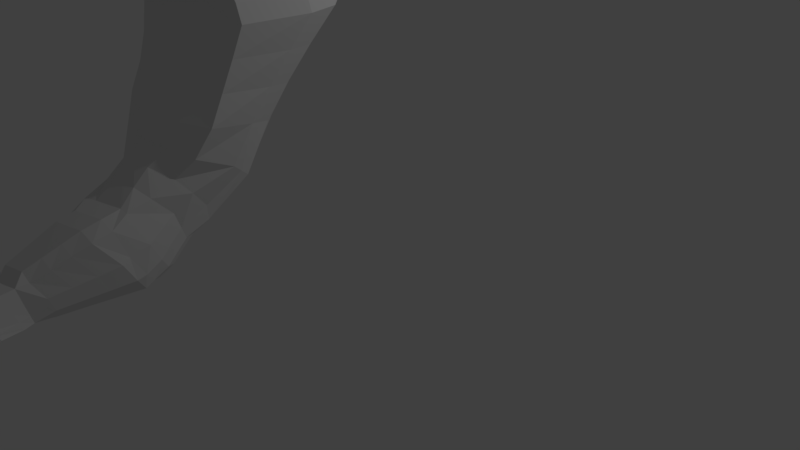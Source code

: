 # Source: arm.blend  (saved by Blender 2.78.0; exported with 4.5.12 LTS)
import bpy
from mathutils import Matrix  # noqa: F401  (used for matrix-valued properties, if any)

bpy.ops.wm.read_factory_settings(use_empty=True)
scene = bpy.context.scene
scene.name = 'Scene'

# ---- collections
col_collection_1 = bpy.data.collections.new('Collection 1'); scene.collection.children.link(col_collection_1)

# ---- materials (node trees are filled in below, after node groups)
mat_material = bpy.data.materials.new('Material')
mat_material.alpha_threshold = 0.0
mat_material.use_transparent_shadow = False
mat_material.roughness = 0.5
mat_material.line_color = (0.0, 0.0, 0.0, 1.0)

# ---- material node trees

# ---- world
world_world = bpy.data.worlds.new('World'); scene.world = world_world
world_world.color = (0.05088, 0.05088, 0.05088)
world_world.use_sun_shadow = False
world_world.sun_shadow_jitter_overblur = 0.0
world_world.cycles.sampling_method = 'MANUAL'

# ---- cameras
cam_camera = bpy.data.cameras.new('Camera')
cam_camera.clip_end = 100.0
cam_camera.lens = 35.0
cam_camera.sensor_width = 32.0
cam_camera.sensor_height = 18.0
cam_camera.ortho_scale = 7.314
cam_camera.dof.focus_distance = 0.0
cam_camera.dof.aperture_fstop = 128.0

# ---- lights
light_lamp = bpy.data.lights.new('Lamp', 'POINT')
light_lamp.transmission_factor = 0.0
light_lamp.cutoff_distance = 30.0
light_lamp.energy = 100.0
light_lamp.shadow_buffer_clip_start = 1.001
light_lamp.shadow_soft_size = 0.1
light_lamp.shadow_maximum_resolution = 0.006
light_lamp.use_absolute_resolution = True

# ---- meshes
me_cube = bpy.data.meshes.new('Cube')
me_cube.from_pydata([(-0.07209, -4.383, 0.9753), (-0.4768, -0.6093, 4.194), (0.3699, -4.33, 1.037), (-0.2093, -0.6289, 4.194), (-0.09486, -4.479, 1.36), (-0.5859, -2.105, 4.194), (0.3471, -4.425, 1.422), (-0.3185, -2.134, 4.204), (-0.1883, -2.934, 1.126), (-0.1684, -2.425, 1.53), (-0.2404, -2.077, 1.822), (-0.2689, -1.766, 2.287), (0.5307, -1.77, 2.378), (0.5079, -2.042, 1.868), (0.4606, -2.507, 1.504), (0.5184, -3.038, 1.187), (0.7113, -2.525, 2.525), (0.6051, -2.67, 2.228), (0.4532, -2.822, 2.022), (0.4486, -3.348, 1.835), (-0.4333, -2.698, 2.683), (-0.4474, -2.776, 2.38), (-0.3169, -2.935, 2.066), (-0.2503, -3.424, 1.79), (-0.4768, -0.6093, 3.47), (-0.4768, -0.6093, 3.651), (-0.4768, -0.6093, 3.832), (-0.4768, -0.6093, 4.013), (0.2974, -1.046, 4.069), (0.5827, -1.072, 3.832), (0.7348, -1.083, 3.651), (0.8156, -1.089, 3.47), (0.2954, -2.169, 4.013), (0.6418, -2.194, 3.832), (0.794, -2.205, 3.651), (0.8748, -2.211, 3.47), (-0.5859, -2.268, 4.013), (-0.5859, -2.268, 3.832), (-0.5859, -2.268, 3.651), (-0.5859, -2.37, 3.47), (0.5597, -4.685, 1.103), (-0.1956, -4.776, 0.9974), (0.5208, -4.847, 1.45), (-0.2346, -4.939, 1.344), (0.5147, -5.132, 1.176), (-0.2407, -5.223, 1.071), (0.5208, -5.432, 1.45), (-0.2346, -5.523, 1.344), (-0.149, -4.511, 0.9652), (-0.179, -4.637, 1.358), (0.4032, -4.567, 1.439), (0.4332, -4.441, 1.047), (0.3585, -4.378, 1.223), (-0.2632, -1.377, 4.439), (-0.08347, -4.431, 1.161), (-0.5313, -1.357, 4.42), (-0.3209, -3.179, 1.414), (-0.385, -2.63, 1.769), (-0.5038, -2.353, 2.101), (-0.4833, -2.136, 2.477), (0.5671, -3.215, 1.51), (0.5197, -2.687, 1.861), (0.6181, -2.26, 2.048), (0.6644, -2.046, 2.451), (-0.5313, -1.357, 3.47), (0.9293, -1.464, 3.47), (0.8485, -1.458, 3.651), (0.6964, -1.447, 3.832), (0.3499, -1.421, 4.17), (0.5402, -4.766, 1.217), (-0.2151, -4.857, 1.112), (0.5402, -5.35, 1.217), (-0.2151, -5.441, 1.112), (0.4182, -4.504, 1.218), (-0.164, -4.574, 1.171), (-0.6353, -4.908, 1.148), (-0.6548, -4.989, 1.3), (-0.6962, -4.718, 1.363), (-0.6768, -4.637, 1.201), (0.2594, -4.344, 1.022), (0.1489, -4.357, 1.006), (0.03841, -4.37, 0.9908), (-0.4099, -0.6142, 4.194), (-0.343, -0.6191, 4.194), (-0.2762, -0.624, 4.194), (0.01563, -4.465, 1.376), (0.1261, -4.452, 1.391), (0.2366, -4.439, 1.406), (-0.3853, -2.126, 4.202), (-0.4521, -2.115, 4.196), (-0.519, -2.109, 4.194), (0.3631, -3.362, 1.862), (0.1643, -3.383, 1.838), (-0.05792, -3.404, 1.814), (0.2671, -2.992, 2.142), (0.08029, -3.028, 2.142), (-0.131, -3.033, 2.132), (0.3552, -2.804, 2.306), (0.106, -2.839, 2.327), (-0.1373, -2.858, 2.372), (0.4419, -2.708, 2.564), (0.1724, -2.718, 2.604), (-0.09706, -2.728, 2.643), (-0.02252, -2.96, 1.076), (0.1997, -2.892, 1.087), (0.3983, -2.919, 1.126), (-0.09735, -2.389, 1.465), (0.1139, -2.369, 1.458), (0.3252, -2.349, 1.481), (-0.1584, -2.021, 1.833), (0.09081, -1.964, 1.845), (0.3401, -1.908, 1.856), (-0.176, -1.672, 2.298), (0.08855, -1.637, 2.324), (0.3531, -1.602, 2.351), (0.5096, -2.45, 3.47), (0.1444, -2.423, 3.47), (-0.2207, -2.397, 3.47), (0.449, -2.343, 3.651), (0.1041, -2.318, 3.651), (-0.2409, -2.293, 3.651), (0.3349, -2.335, 3.832), (0.02798, -2.313, 3.832), (-0.2789, -2.29, 3.832), (0.0756, -2.324, 4.014), (-0.1456, -2.306, 4.014), (-0.3656, -2.284, 4.013), (-0.1117, -0.636, 3.47), (0.2535, -0.6626, 3.47), (0.5682, -0.8466, 3.47), (-0.1319, -0.6345, 3.651), (0.2131, -0.6597, 3.651), (0.5076, -0.8421, 3.651), (-0.1699, -0.6317, 3.832), (0.137, -0.6541, 3.832), (0.3935, -0.8338, 3.832), (-0.2565, -0.6254, 4.013), (-0.03618, -0.6415, 4.013), (0.1948, -0.8149, 4.069), (0.3709, -4.707, 1.077), (0.182, -4.73, 1.05), (-0.006805, -4.753, 1.024), (-0.04572, -4.916, 1.37), (0.1431, -4.893, 1.397), (0.3319, -4.87, 1.423), (0.3258, -5.155, 1.15), (0.137, -5.178, 1.123), (-0.05183, -5.201, 1.097), (-0.04572, -5.5, 1.37), (0.1431, -5.477, 1.397), (0.3319, -5.454, 1.423), (-0.03347, -4.619, 1.378), (0.1121, -4.602, 1.398), (0.2577, -4.584, 1.419), (0.2877, -4.459, 1.026), (0.1421, -4.476, 1.006), (-0.003468, -4.494, 0.9855), (0.3514, -5.373, 1.191), (0.1626, -5.396, 1.165), (-0.02626, -5.419, 1.138), (-0.3299, -1.372, 4.443), (-0.3971, -1.367, 4.435), (-0.4644, -1.362, 4.422), (0.3985, -5.856, 1.423), (0.5873, -5.833, 1.45), (0.6068, -5.752, 1.217), (0.418, -5.774, 1.191), (0.1771, -5.989, 1.397), (0.3659, -5.966, 1.423), (0.3853, -5.884, 1.191), (0.1965, -5.907, 1.165), (-0.06001, -6.074, 1.37), (0.1288, -6.051, 1.397), (0.1483, -5.97, 1.165), (-0.04055, -5.992, 1.138), (-0.2346, -5.523, 1.344), (-0.2151, -5.441, 1.112), (-0.04572, -5.5, 1.37), (-0.02626, -5.419, 1.138), (-0.2602, -5.985, 1.112), (-0.2797, -6.066, 1.344), (-0.0714, -5.962, 1.138), (-0.09086, -6.043, 1.37), (0.5296, -3.197, 1.115), (0.5506, -3.313, 1.067), (0.4901, -3.575, 1.051), (0.4296, -3.837, 1.035), (0.3691, -4.099, 1.018), (0.5048, -3.536, 1.736), (0.5153, -3.743, 1.689), (0.4573, -3.926, 1.601), (0.3994, -4.109, 1.514), (0.3414, -4.292, 1.427), (-0.2573, -3.605, 1.665), (-0.2546, -3.798, 1.603), (-0.2227, -3.975, 1.523), (-0.1907, -4.152, 1.442), (-0.1141, -4.329, 1.362), (-0.1098, -4.168, 0.9694), (-0.1392, -3.912, 0.9788), (-0.1686, -3.656, 0.9881), (-0.198, -3.4, 0.9975), (-0.202, -3.159, 1.033), (0.5678, -3.435, 1.456), (0.6024, -3.528, 1.416), (0.5432, -3.75, 1.364), (0.484, -3.973, 1.312), (0.4247, -4.195, 1.26), (-0.3493, -3.397, 1.362), (-0.3544, -3.615, 1.314), (-0.3238, -3.832, 1.27), (-0.2931, -4.048, 1.225), (-0.2177, -4.265, 1.18), (-0.03724, -3.138, 0.9999), (-0.04401, -3.378, 0.9601), (-0.03711, -3.636, 0.949), (-0.0302, -3.893, 0.9379), (-0.02329, -4.151, 0.9268), (0.1908, -3.116, 1.025), (0.1777, -3.356, 0.9855), (0.1621, -3.615, 0.9726), (0.1466, -3.874, 0.9598), (0.131, -4.133, 0.9469), (0.4189, -3.094, 1.05), (0.3994, -3.335, 1.011), (0.3614, -3.595, 0.9962), (0.3233, -3.856, 0.9816), (0.2853, -4.116, 0.9671), (0.3816, -3.57, 1.826), (0.362, -3.765, 1.77), (0.3265, -3.946, 1.685), (0.2911, -4.128, 1.599), (0.2556, -4.309, 1.514), (0.1535, -3.592, 1.801), (0.1403, -3.787, 1.745), (0.1273, -3.967, 1.661), (0.1143, -4.146, 1.577), (0.1013, -4.326, 1.493), (-0.07452, -3.613, 1.775), (-0.08139, -3.809, 1.72), (-0.07193, -3.987, 1.637), (-0.06246, -4.165, 1.555), (-0.053, -4.344, 1.473), (-1.081, -0.694, 4.026), (-1.073, -0.6945, 4.204), (-1.135, -1.288, 4.204), (-1.081, -0.694, 3.482), (-1.081, -0.694, 3.663), (-1.081, -0.694, 3.845), (-1.189, -2.036, 4.204), (-1.189, -2.036, 4.023), (-1.189, -2.036, 3.842), (-1.189, -2.036, 3.661), (-1.189, -2.036, 3.48), (-1.135, -1.288, 3.48), (-1.135, -1.288, 3.661), (-1.135, -1.288, 3.842), (-1.135, -1.288, 4.023), (-0.2235, -4.892, 1.212), (-0.2235, -5.476, 1.212), (-0.9146, -5.097, 0.6011), (-0.1455, -2.698, 1.359), (0.3645, -4.353, 1.125), (-0.5027, -0.9648, 4.302), (-0.2785, -3.05, 1.217), (-0.237, -2.519, 1.582), (-0.3534, -2.215, 1.954), (-0.3708, -1.91, 2.369), (-0.5027, -0.9648, 3.47), (0.5504, -4.723, 1.157), (0.5268, -5.236, 1.196), (0.4261, -4.471, 1.128), (-0.2349, -0.9844, 4.311), (-0.0775, -4.406, 1.064), (0.5657, -3.122, 1.313), (0.4887, -2.534, 1.673), (0.5603, -2.146, 1.953), (0.5943, -1.902, 2.413), (0.8697, -1.267, 3.47), (0.7889, -1.261, 3.651), (0.6367, -1.25, 3.832), (0.3224, -1.225, 4.117), (-0.2049, -4.814, 1.052), (-0.2285, -5.327, 1.09), (-0.1562, -4.541, 1.047), (0.338, -5.259, 1.169), (0.1492, -5.281, 1.143), (-0.03968, -5.304, 1.117), (-0.3017, -0.9795, 4.313), (-0.3687, -0.9746, 4.309), (-0.4358, -0.9697, 4.303), (0.4325, -4.145, 1.117), (0.4924, -3.901, 1.15), (0.5523, -3.658, 1.183), (0.6122, -3.415, 1.217), (0.6038, -3.31, 1.237), (-0.215, -4.214, 1.037), (-0.245, -3.977, 1.063), (-0.275, -3.74, 1.089), (-0.305, -3.502, 1.115), (-0.3025, -3.272, 1.159), (-1.102, -0.9767, 4.204), (-1.106, -0.9764, 3.481), (-1.106, -0.9764, 3.662), (-1.106, -0.9764, 3.843), (-1.106, -0.9764, 4.025), (0.4621, -2.78, 1.392), (0.4372, -3.088, 1.903), (-0.2777, -3.169, 1.902), (0.4648, -2.884, 1.689), (-0.2972, -2.896, 1.607), (-0.04017, -2.673, 1.319), (0.15, -2.655, 1.327), (0.3403, -2.637, 1.347), (0.28, -3.167, 1.99), (0.1197, -3.195, 1.97), (-0.07047, -3.213, 1.949), (0.4746, -2.829, 1.521), (-0.2155, -2.791, 1.438), (0.7013, -1.328, 3.107), (0.6054, -1.557, 2.744), (0.7987, -2.293, 3.155), (0.741, -2.398, 2.839), (-0.5113, -2.452, 3.207), (-0.4583, -2.56, 2.942), (-0.3176, -1.405, 2.685), (-0.3875, -1.021, 3.077), (0.818, -1.658, 3.131), (0.7277, -1.854, 2.791), (-0.4931, -1.62, 3.139), (-0.4737, -1.878, 2.808), (-0.1238, -1.006, 3.08), (-0.1431, -1.352, 2.692), (0.1966, -1.012, 3.089), (0.1427, -1.337, 2.709), (0.4847, -1.118, 3.098), (0.4127, -1.373, 2.726), (0.4767, -2.506, 3.168), (0.452, -2.591, 2.865), (0.1547, -2.492, 3.181), (0.1629, -2.59, 2.89), (-0.1673, -2.479, 3.194), (-0.1261, -2.588, 2.916), (0.7568, -1.485, 3.118), (0.6635, -1.698, 2.766), (-0.4377, -1.295, 3.104), (-0.3918, -1.609, 2.738)], [(78, 260)], [(138, 84, 3, 28), (126, 90, 5, 36), (26, 25, 247, 248), (284, 48, 41, 282), (290, 82, 1, 263), (300, 264, 8, 202), (318, 265, 9, 261), (265, 266, 10, 9), (266, 267, 11, 10), (238, 93, 23, 193), (316, 96, 22, 308), (96, 99, 21, 22), (223, 105, 15, 183), (313, 108, 14, 306), (108, 111, 13, 14), (111, 114, 12, 13), (345, 268, 24, 326), (36, 5, 249, 250), (39, 38, 252, 253), (1, 27, 243, 244), (341, 117, 39, 323), (117, 120, 38, 39), (120, 123, 37, 38), (123, 126, 36, 37), (335, 129, 31, 319), (129, 132, 30, 31), (132, 135, 29, 30), (135, 138, 28, 29), (142, 43, 47, 148), (154, 51, 40, 139), (151, 49, 43, 142), (181, 182, 180, 179), (139, 40, 44, 145), (282, 41, 45, 283), (85, 4, 49, 151), (79, 2, 51, 154), (273, 0, 48, 284), (49, 4, 54, 74), (262, 52, 73, 271), (269, 69, 71, 270), (258, 70, 72, 259), (287, 159, 72, 283), (271, 73, 69, 269), (280, 281, 68, 67), (279, 280, 67, 66), (278, 279, 66, 65), (343, 278, 65, 327), (25, 24, 246, 247), (263, 1, 244, 301), (276, 277, 63, 62), (275, 276, 62, 61), (317, 275, 61, 309), (295, 274, 60, 203), (43, 49, 77, 76), (38, 37, 251, 252), (281, 272, 53, 68), (74, 70, 75, 78), (76, 77, 78, 75), (76, 75, 70, 43), (270, 71, 157, 285), (285, 157, 158, 286), (286, 158, 159, 287), (0, 81, 156, 48), (81, 80, 155, 156), (80, 79, 154, 155), (6, 87, 153, 50), (87, 86, 152, 153), (86, 85, 151, 152), (41, 141, 147, 45), (141, 140, 146, 147), (140, 139, 145, 146), (158, 157, 169, 170), (149, 148, 171, 172), (50, 153, 144, 42), (153, 152, 143, 144), (152, 151, 142, 143), (48, 156, 141, 41), (156, 155, 140, 141), (155, 154, 139, 140), (42, 144, 150, 46), (144, 143, 149, 150), (143, 142, 148, 149), (26, 27, 136, 133), (133, 136, 137, 134), (134, 137, 138, 135), (25, 26, 133, 130), (130, 133, 134, 131), (131, 134, 135, 132), (24, 25, 130, 127), (127, 130, 131, 128), (128, 131, 132, 129), (326, 24, 127, 331), (331, 127, 128, 333), (333, 128, 129, 335), (33, 32, 124, 121), (121, 124, 125, 122), (122, 125, 126, 123), (34, 33, 121, 118), (118, 121, 122, 119), (119, 122, 123, 120), (35, 34, 118, 115), (115, 118, 119, 116), (116, 119, 120, 117), (321, 35, 115, 337), (337, 115, 116, 339), (339, 116, 117, 341), (10, 11, 112, 109), (109, 112, 113, 110), (110, 113, 114, 111), (9, 10, 109, 106), (106, 109, 110, 107), (107, 110, 111, 108), (261, 9, 106, 311), (311, 106, 107, 312), (312, 107, 108, 313), (202, 8, 103, 213), (213, 103, 104, 218), (218, 104, 105, 223), (17, 16, 100, 97), (97, 100, 101, 98), (98, 101, 102, 99), (18, 17, 97, 94), (94, 97, 98, 95), (95, 98, 99, 96), (307, 18, 94, 314), (314, 94, 95, 315), (315, 95, 96, 316), (188, 19, 91, 228), (228, 91, 92, 233), (233, 92, 93, 238), (272, 3, 84, 288), (288, 84, 83, 289), (289, 83, 82, 290), (32, 7, 88, 124), (124, 88, 89, 125), (125, 89, 90, 126), (27, 1, 82, 136), (136, 82, 83, 137), (137, 83, 84, 138), (46, 150, 163, 164), (157, 71, 165, 166), (150, 149, 167, 168), (159, 158, 173, 174), (178, 176, 175, 177), (178, 177, 182, 181), (176, 178, 181, 179), (177, 175, 180, 182), (175, 176, 179, 180), (86, 237, 242, 85), (237, 236, 241, 242), (236, 235, 240, 241), (235, 234, 239, 240), (234, 233, 238, 239), (87, 232, 237, 86), (232, 231, 236, 237), (231, 230, 235, 236), (230, 229, 234, 235), (229, 228, 233, 234), (6, 192, 232, 87), (192, 191, 231, 232), (191, 190, 230, 231), (190, 189, 229, 230), (189, 188, 228, 229), (80, 222, 227, 79), (222, 221, 226, 227), (221, 220, 225, 226), (220, 219, 224, 225), (219, 218, 223, 224), (81, 217, 222, 80), (217, 216, 221, 222), (216, 215, 220, 221), (215, 214, 219, 220), (214, 213, 218, 219), (0, 198, 217, 81), (198, 199, 216, 217), (199, 200, 215, 216), (200, 201, 214, 215), (201, 202, 213, 214), (4, 197, 212, 54), (262, 291, 207, 52), (291, 292, 206, 207), (292, 293, 205, 206), (293, 294, 204, 205), (294, 295, 203, 204), (79, 227, 187, 2), (227, 226, 186, 187), (226, 225, 185, 186), (225, 224, 184, 185), (224, 223, 183, 184), (85, 242, 197, 4), (242, 241, 196, 197), (241, 240, 195, 196), (240, 239, 194, 195), (239, 238, 193, 194), (273, 296, 198, 0), (296, 297, 199, 198), (297, 298, 200, 199), (298, 299, 201, 200), (299, 300, 202, 201), (305, 301, 244, 243), (302, 303, 247, 246), (303, 304, 248, 247), (304, 305, 243, 248), (171, 174, 173, 172), (268, 64, 254, 302), (37, 36, 250, 251), (27, 26, 248, 243), (21, 99, 102, 20), (172, 173, 158, 149), (171, 148, 159, 174), (56, 310, 318, 264), (49, 74, 78, 77), (43, 258, 259, 47), (24, 268, 302, 246), (256, 257, 305, 304), (255, 256, 304, 303), (254, 255, 303, 302), (257, 245, 301, 305), (209, 208, 300, 299), (210, 209, 299, 298), (211, 210, 298, 297), (212, 211, 297, 296), (54, 212, 296, 273), (184, 183, 295, 294), (185, 184, 294, 293), (186, 185, 293, 292), (187, 186, 292, 291), (2, 187, 291, 262), (161, 289, 290, 162), (160, 288, 289, 161), (53, 272, 288, 160), (146, 286, 287, 147), (145, 285, 286, 146), (44, 270, 285, 145), (28, 3, 272, 281), (183, 15, 274, 295), (306, 14, 275, 317), (14, 13, 276, 275), (13, 12, 277, 276), (55, 263, 301, 245), (319, 31, 278, 343), (31, 30, 279, 278), (30, 29, 280, 279), (29, 28, 281, 280), (51, 271, 269, 40), (147, 287, 283, 45), (40, 269, 270, 44), (2, 262, 271, 51), (54, 273, 284, 74), (70, 282, 283, 72), (329, 64, 268, 345), (58, 59, 267, 266), (57, 58, 266, 265), (310, 57, 265, 318), (208, 56, 264, 300), (162, 290, 263, 55), (74, 284, 282, 70), (15, 306, 317, 274), (92, 315, 316, 93), (91, 314, 315, 92), (19, 307, 314, 91), (104, 312, 313, 105), (103, 311, 312, 104), (8, 261, 311, 103), (274, 317, 309, 60), (105, 313, 306, 15), (93, 316, 308, 23), (264, 318, 261, 8), (170, 167, 149, 158), (167, 170, 169, 168), (169, 157, 150, 168), (157, 166, 163, 150), (163, 166, 165, 164), (46, 164, 165, 71), (46, 71, 69, 42), (42, 69, 73, 50), (50, 73, 52, 6), (6, 52, 207, 192), (192, 207, 206, 191), (191, 206, 205, 190), (190, 205, 204, 189), (189, 204, 203, 188), (188, 203, 60, 19), (19, 60, 309, 307), (307, 309, 61, 18), (18, 61, 62, 17), (17, 62, 63, 16), (321, 327, 65, 35), (35, 65, 66, 34), (34, 66, 67, 33), (33, 67, 68, 32), (32, 68, 53, 7), (88, 7, 53, 160), (89, 88, 160, 161), (90, 89, 161, 162), (5, 90, 162, 55), (5, 55, 245, 249), (250, 249, 245, 257), (251, 250, 257, 256), (252, 251, 256, 255), (253, 252, 255, 254), (253, 254, 64, 39), (323, 39, 64, 329), (58, 21, 20, 59), (22, 21, 58, 57), (308, 22, 57, 310), (23, 308, 310, 56), (193, 23, 56, 208), (194, 193, 208, 209), (195, 194, 209, 210), (196, 195, 210, 211), (197, 196, 211, 212), (20, 324, 330, 59), (324, 323, 329, 330), (16, 63, 328, 322), (322, 328, 327, 321), (59, 330, 346, 267), (330, 329, 345, 346), (12, 320, 344, 277), (320, 319, 343, 344), (101, 340, 342, 102), (340, 339, 341, 342), (100, 338, 340, 101), (338, 337, 339, 340), (16, 322, 338, 100), (322, 321, 337, 338), (113, 334, 336, 114), (334, 333, 335, 336), (112, 332, 334, 113), (332, 331, 333, 334), (11, 325, 332, 112), (325, 326, 331, 332), (277, 344, 328, 63), (344, 343, 327, 328), (114, 336, 320, 12), (336, 335, 319, 320), (102, 342, 324, 20), (342, 341, 323, 324), (267, 346, 325, 11), (346, 345, 326, 325)])
me_cube.materials.append(mat_material)
me_cube.use_remesh_preserve_volume = False
me_cube.use_remesh_preserve_attributes = False
me_cube.use_mirror_vertex_groups = False
me_cube.update()

# ---- objects
ob_cube = bpy.data.objects.new('Cube', me_cube)
ob_lamp = bpy.data.objects.new('Lamp', light_lamp)
ob_camera = bpy.data.objects.new('Camera', cam_camera)

# ---- transforms, parenting, visibility, modifiers, constraints
ob_cube.location = (0.0, 0.0, 0.0)
ob_cube.lock_rotations_4d = False
ob_cube.empty_display_type = 'ARROWS'
ob_cube.lineart.crease_threshold = 0.0
ob_lamp.location = (4.076, 1.005, 5.904)
ob_lamp.rotation_euler = (0.6503, 0.05522, 1.866)
ob_lamp.lock_rotations_4d = False
ob_lamp.empty_display_type = 'ARROWS'
ob_lamp.color = (0.0, 0.0, 0.0, 0.0)
ob_lamp.lineart.crease_threshold = 0.0
ob_camera.location = (7.481, -6.508, 5.344)
ob_camera.rotation_euler = (1.109, 0.0, 0.8149)
ob_camera.lock_rotations_4d = False
ob_camera.empty_display_type = 'ARROWS'
ob_camera.color = (0.0, 0.0, 0.0, 0.0)
ob_camera.display_type = 'WIRE'
ob_camera.lineart.crease_threshold = 0.0

# ---- collection membership
col_collection_1.objects.link(ob_cube)
col_collection_1.objects.link(ob_lamp)
col_collection_1.objects.link(ob_camera)

# ---- scene / render settings (as saved in the file)
scene.camera = ob_camera
scene.frame_start = 1; scene.frame_end = 250; scene.frame_set(1)
scene.render.engine = 'BLENDER_EEVEE_NEXT'
scene.render.resolution_percentage = 50
scene.render.dither_intensity = 0.0
scene.cycles.use_denoising = False
scene.cycles.samples = 128
scene.cycles.sampling_pattern = 'TABULATED_SOBOL'
scene.cycles.light_sampling_threshold = 0.0
scene.cycles.use_adaptive_sampling = False
scene.cycles.use_light_tree = False
scene.cycles.blur_glossy = 0.0
scene.cycles.sample_clamp_indirect = 0.0
scene.view_settings.view_transform = 'Standard'
bpy.context.view_layer.update()
